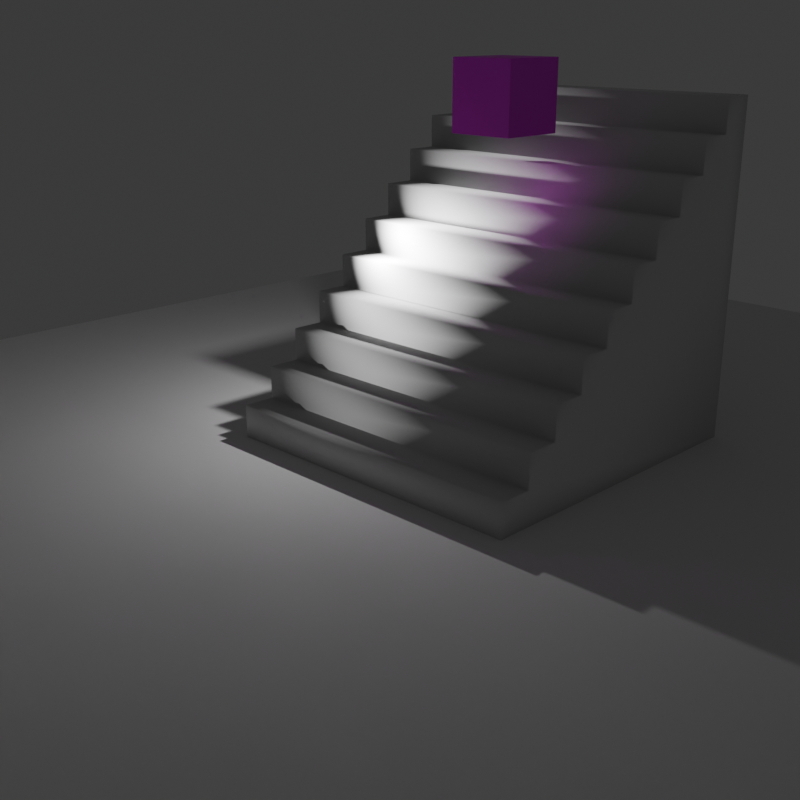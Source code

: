 # Source: cube_maybe_1.blend  (saved by Blender 4.0.36; exported with 4.5.12 LTS)
import bpy
from mathutils import Matrix  # noqa: F401  (used for matrix-valued properties, if any)

bpy.ops.wm.read_factory_settings(use_empty=True)
scene = bpy.context.scene
scene.name = 'Scene'

# ---- collections
col_collection = bpy.data.collections.new('Collection'); scene.collection.children.link(col_collection)

# ---- images (referenced by path relative to the original .blend; pixels are not part of the script)
import os
ASSET_DIR = os.environ.get("B2B_ASSET_DIR", "")  # directory of the original .blend (textures are referenced by path, not embedded)
HERE = os.path.dirname(os.path.abspath(__file__))  # packed textures are extracted next to this script under _unpacked/

def load_image(name, relpath, width, height, colorspace="sRGB"):
    """Load a texture the original file referenced (path relative to the .blend, or extracted next to this script)."""
    p = next((c for c in (os.path.join(HERE, relpath), os.path.join(ASSET_DIR, relpath)) if relpath and os.path.exists(c)), "")
    if p:
        img = bpy.data.images.load(p, check_existing=True)
        img.name = name
    else:  # same state as the original file: an image datablock whose file is absent (Cycles renders it pink)
        img = bpy.data.images.new(name, width, height)
        img.source = "FILE"
        img.filepath = "//" + (relpath or name)
    img.colorspace_settings.name = colorspace
    return img
img_adachi_cube_texture_png_001 = load_image('adachi_cube_texture.png.001', 'adachi_cube_texture.png', 1024, 1024, 'sRGB')

# ---- materials (node trees are filled in below, after node groups)
mat_material_001 = bpy.data.materials.new('Material.001')
mat_material_001.use_transparent_shadow = False
mat_material_001.roughness = 0.5

# ---- material node trees
mat_material_001.use_nodes = True; mat_material_001.node_tree.nodes.clear()
_N = mat_material_001.node_tree.nodes; _L = mat_material_001.node_tree.links
n0 = _N.new('ShaderNodeBsdfPrincipled'); n0.name = 'Principled BSDF'; n0.location = (0, 300)
n0.inputs[3].default_value = 1.45
n0.inputs[27].default_value = (0.0, 0.0, 0.0, 1.0)
n1 = _N.new('ShaderNodeOutputMaterial'); n1.name = 'Material Output'; n1.location = (280, 300)
n2 = _N.new('ShaderNodeTexImage'); n2.name = 'Image Texture'; n2.location = (-480, 300)
n2.image = img_adachi_cube_texture_png_001
_L.new(n0.outputs[0], n1.inputs[0])
_L.new(n2.outputs[0], n0.inputs[0])
n1.is_active_output = True

# ---- world
world_world = bpy.data.worlds.new('World'); scene.world = world_world
world_world.use_nodes = True; world_world.node_tree.nodes.clear()
_N = world_world.node_tree.nodes; _L = world_world.node_tree.links
n0 = _N.new('ShaderNodeOutputWorld'); n0.name = 'World Output'; n0.location = (300, 300)
n1 = _N.new('ShaderNodeBackground'); n1.name = 'Background'; n1.location = (10, 300)
n1.inputs[0].default_value = (0.05088, 0.05088, 0.05088, 1.0)
_L.new(n1.outputs[0], n0.inputs[0])
n0.is_active_output = True
world_world.color = (0.05088, 0.05088, 0.05088)
world_world.use_sun_shadow = False
world_world.sun_shadow_jitter_overblur = 0.0

# ---- cameras
cam_camera = bpy.data.cameras.new('Camera')
cam_camera.clip_end = 100.0
cam_camera.sensor_height = 36.0
cam_camera.ortho_scale = 7.314

# ---- lights
light_light = bpy.data.lights.new('Light', 'POINT')
light_light.transmission_factor = 0.0
light_light.use_soft_falloff = False
light_light.energy = 1000.0
light_light.shadow_soft_size = 0.1
light_light.shadow_maximum_resolution = 0.006
light_light.use_absolute_resolution = True

# ---- meshes
me_stairs = bpy.data.meshes.new('stairs')
me_stairs.from_pydata([(10.0, 1.0, 10.0), (10.0, 0.0, 10.0), (10.0, 1.0, 9.0), (10.0, 2.0, 9.0), (10.0, 2.0, 8.0), (10.0, 3.0, 8.0), (10.0, 3.0, 7.0), (10.0, 4.0, 7.0), (10.0, 4.0, 6.0), (10.0, 5.0, 6.0), (10.0, 5.0, 5.0), (10.0, 6.0, 5.0), (10.0, 6.0, 4.0), (10.0, 7.0, 4.0), (10.0, 7.0, 3.0), (10.0, 8.0, 3.0), (10.0, 8.0, 2.0), (10.0, 9.0, 2.0), (10.0, 9.0, 1.0), (10.0, 10.0, 0.0), (10.0, 10.0, 1.0), (10.0, 0.0, 0.0), (0.0, 10.0, 1.0), (0.0, 9.0, 1.0), (0.0, 0.0, 0.0), (0.0, 10.0, 0.0), (0.0, 8.0, 2.0), (0.0, 9.0, 2.0), (0.0, 7.0, 3.0), (0.0, 8.0, 3.0), (0.0, 6.0, 4.0), (0.0, 7.0, 4.0), (0.0, 5.0, 5.0), (0.0, 6.0, 5.0), (0.0, 4.0, 6.0), (0.0, 5.0, 6.0), (0.0, 3.0, 7.0), (0.0, 4.0, 7.0), (0.0, 2.0, 8.0), (0.0, 3.0, 8.0), (0.0, 1.0, 9.0), (0.0, 2.0, 9.0), (0.0, 0.0, 10.0), (0.0, 1.0, 10.0)], [], [(0, 1, 2), (3, 2, 4), (5, 4, 6), (7, 6, 8), (9, 8, 10), (11, 10, 12), (13, 12, 14), (15, 14, 16), (17, 16, 18), (18, 19, 20), (21, 18, 16), (21, 16, 14), (21, 14, 12), (21, 12, 10), (21, 10, 8), (21, 8, 6), (21, 6, 4), (21, 4, 2), (21, 2, 1), (18, 21, 19), (22, 18, 20), (18, 22, 23), (24, 19, 21), (19, 24, 25), (25, 23, 22), (23, 26, 27), (24, 23, 25), (26, 28, 29), (23, 24, 26), (28, 30, 31), (26, 24, 28), (30, 32, 33), (28, 24, 30), (32, 34, 35), (30, 24, 32), (34, 36, 37), (32, 24, 34), (36, 38, 39), (34, 24, 36), (38, 40, 41), (36, 24, 38), (38, 24, 40), (42, 40, 24), (40, 42, 43), (19, 22, 20), (22, 19, 25), (24, 1, 42), (1, 24, 21), (27, 16, 17), (16, 27, 26), (18, 27, 17), (27, 18, 23), (29, 14, 15), (14, 29, 28), (16, 29, 15), (29, 16, 26), (31, 12, 13), (12, 31, 30), (14, 31, 13), (31, 14, 28), (33, 10, 11), (10, 33, 32), (12, 33, 11), (33, 12, 30), (35, 8, 9), (8, 35, 34), (10, 35, 9), (35, 10, 32), (37, 6, 7), (6, 37, 36), (8, 37, 7), (37, 8, 34), (39, 4, 5), (4, 39, 38), (6, 39, 5), (39, 6, 36), (41, 2, 3), (2, 41, 40), (4, 41, 3), (41, 4, 38), (43, 1, 0), (1, 43, 42), (2, 43, 0), (43, 2, 40)])
me_stairs.polygons.foreach_set('use_smooth', [True] * 84)
me_stairs.update()
me_cube_001 = bpy.data.meshes.new('Cube.001')
me_cube_001.from_pydata([(1.0, 1.0, -1.0), (1.0, -1.0, -1.0), (1.0, 1.0, 1.0), (1.0, -1.0, 1.0), (-1.0, 1.0, -1.0), (-1.0, -1.0, -1.0), (-1.0, 1.0, 1.0), (-1.0, -1.0, 1.0)], [], [(0, 4, 6, 2), (3, 2, 6, 7), (7, 6, 4, 5), (5, 1, 3, 7), (1, 0, 2, 3), (5, 4, 0, 1)])
_uv = me_cube_001.uv_layers.new(name='UVMap')
_uv.uv.foreach_set('vector', [0.5, 0.5, 0.75, 0.5, 0.75, 0.75, 0.5, 0.75, 0.25, 0.75, 0.5, 0.75, 0.5, 0.9999, 0.25, 0.9999, 0.25, 8.7e-05, 0.5, 8.7e-05, 0.5, 0.25, 0.25, 0.25, 8.7e-05, 0.5, 0.25, 0.5, 0.25, 0.75, 8.7e-05, 0.75, 0.25, 0.5, 0.5, 0.5, 0.5, 0.75, 0.25, 0.75, 0.25, 0.25, 0.5, 0.25, 0.5, 0.5, 0.25, 0.5])
me_cube_001.materials.append(mat_material_001)
me_cube_001.update()
me_cube_001.normals_split_custom_set([tuple(v) for v in zip(*[iter([0.0, 1.0, 0.0, 0.0, 1.0, 0.0, 0.0, 1.0, 0.0, 0.0, 1.0, 0.0, 0.0, 0.0, 1.0, 0.0, 0.0, 1.0, 0.0, 0.0, 1.0, 0.0, 0.0, 1.0, -1.0, 0.0, 0.0, -1.0, 0.0, 0.0, -1.0, 0.0, 0.0, -1.0, 0.0, 0.0, 0.0, -1.0, 0.0, 0.0, -1.0, 0.0, 0.0, -1.0, 0.0, 0.0, -1.0, 0.0, 1.0, 0.0, 0.0, 1.0, 0.0, 0.0, 1.0, 0.0, 0.0, 1.0, 0.0, 0.0, 0.0, 0.0, -1.0, 0.0, 0.0, -1.0, 0.0, 0.0, -1.0, 0.0, 0.0, -1.0])] * 3)])
me_plane = bpy.data.meshes.new('Plane')
me_plane.from_pydata([(-1.0, -1.0, 0.0), (1.0, -1.0, 0.0), (-1.0, 1.0, 0.0), (1.0, 1.0, 0.0)], [], [(0, 1, 3, 2)])
_uv = me_plane.uv_layers.new(name='UVMap')
_uv.uv.foreach_set('vector', [0.0, 0.0, 1.0, 0.0, 1.0, 1.0, 0.0, 1.0])
me_plane.update()

# ---- objects
ob_light = bpy.data.objects.new('Light', light_light)
ob_camera = bpy.data.objects.new('Camera', cam_camera)
ob_stairs = bpy.data.objects.new('stairs', me_stairs)
ob_cube = bpy.data.objects.new('Cube', me_cube_001)
ob_plane = bpy.data.objects.new('Plane', me_plane)

# ---- transforms, parenting, visibility, modifiers, constraints
ob_light.location = (4.076, 1.005, 5.904)
ob_light.rotation_euler = (0.6503, 0.05522, 1.866)
ob_light.lock_rotations_4d = False
ob_light.empty_display_type = 'ARROWS'
ob_light.color = (0.0, 0.0, 0.0, 0.0)
ob_light.lineart.crease_threshold = 0.0
ob_camera.location = (-20.0, 24.0, 12.0)
ob_camera.rotation_euler = (1.239, 0.0, -2.356)
ob_camera.lock_rotations_4d = False
ob_camera.empty_display_type = 'ARROWS'
ob_camera.color = (0.0, 0.0, 0.0, 0.0)
ob_camera.display_type = 'WIRE'
ob_camera.lineart.crease_threshold = 0.0
ob_stairs.location = (-4.494, -4.961, 0.0)
ob_cube.location = (0.0, 0.0, 10.0)
ob_cube.rotation_euler = (1.571, -0.0, 0.0)
ob_plane.location = (0.0, 0.0, 0.0)
ob_plane.scale = (-20.9, -20.9, -20.9)

# ---- collection membership
col_collection.objects.link(ob_light)
col_collection.objects.link(ob_camera)
col_collection.objects.link(ob_stairs)
col_collection.objects.link(ob_cube)
col_collection.objects.link(ob_plane)

# ---- scene / render settings (as saved in the file)
scene.camera = ob_camera
scene.frame_start = 1; scene.frame_end = 140; scene.frame_set(0)
scene.render.engine = 'BLENDER_EEVEE_NEXT'
scene.render.image_settings.file_format = 'FFMPEG'
scene.render.image_settings.color_mode = 'RGB'
scene.render.resolution_x = 512
scene.render.resolution_y = 512
scene.cycles.sampling_pattern = 'TABULATED_SOBOL'
scene.eevee.taa_render_samples = 16
bpy.context.view_layer.update()
